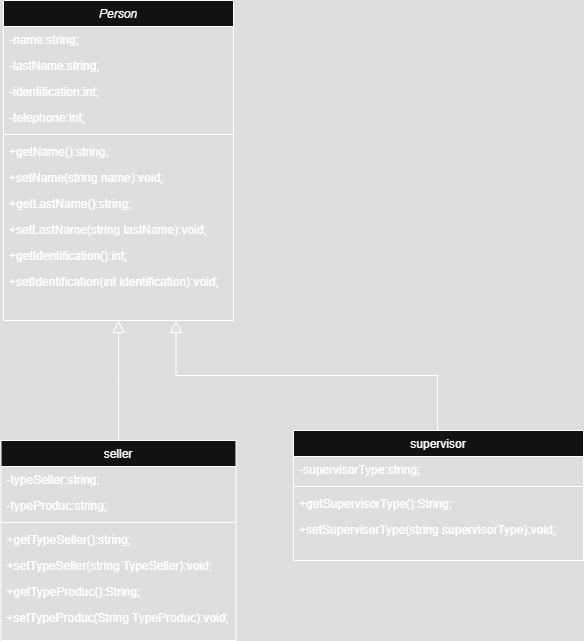

The diagram above was exported from draw.io. Its source (the exported page's mxGraphModel, read from the mxfile embedded in the PNG):
<mxGraphModel dx="874" dy="511" grid="1" gridSize="10" guides="1" tooltips="1" connect="1" arrows="1" fold="1" page="1" pageScale="1" pageWidth="850" pageHeight="1100" math="0" shadow="0">
  <root>
    <mxCell id="0" />
    <mxCell id="1" parent="0" />
    <mxCell id="Iae1rkPddYhUyvnIzawS-1" value="Person" style="swimlane;fontStyle=2;align=center;verticalAlign=top;childLayout=stackLayout;horizontal=1;startSize=26;horizontalStack=0;resizeParent=1;resizeLast=0;collapsible=1;marginBottom=0;rounded=0;shadow=0;strokeWidth=1;" parent="1" vertex="1">
      <mxGeometry x="140" y="290" width="230" height="320" as="geometry">
        <mxRectangle x="230" y="140" width="160" height="26" as="alternateBounds" />
      </mxGeometry>
    </mxCell>
    <mxCell id="Iae1rkPddYhUyvnIzawS-2" value="-name:string;" style="text;align=left;verticalAlign=top;spacingLeft=4;spacingRight=4;overflow=hidden;rotatable=0;points=[[0,0.5],[1,0.5]];portConstraint=eastwest;" parent="Iae1rkPddYhUyvnIzawS-1" vertex="1">
      <mxGeometry y="26" width="230" height="26" as="geometry" />
    </mxCell>
    <mxCell id="Iae1rkPddYhUyvnIzawS-3" value="-lastName:string;" style="text;align=left;verticalAlign=top;spacingLeft=4;spacingRight=4;overflow=hidden;rotatable=0;points=[[0,0.5],[1,0.5]];portConstraint=eastwest;rounded=0;shadow=0;html=0;" parent="Iae1rkPddYhUyvnIzawS-1" vertex="1">
      <mxGeometry y="52" width="230" height="26" as="geometry" />
    </mxCell>
    <mxCell id="Iae1rkPddYhUyvnIzawS-4" value="-identification:int;" style="text;align=left;verticalAlign=top;spacingLeft=4;spacingRight=4;overflow=hidden;rotatable=0;points=[[0,0.5],[1,0.5]];portConstraint=eastwest;rounded=0;shadow=0;html=0;" parent="Iae1rkPddYhUyvnIzawS-1" vertex="1">
      <mxGeometry y="78" width="230" height="26" as="geometry" />
    </mxCell>
    <mxCell id="Iae1rkPddYhUyvnIzawS-5" value="-telephone:int;" style="text;align=left;verticalAlign=top;spacingLeft=4;spacingRight=4;overflow=hidden;rotatable=0;points=[[0,0.5],[1,0.5]];portConstraint=eastwest;rounded=0;shadow=0;html=0;" parent="Iae1rkPddYhUyvnIzawS-1" vertex="1">
      <mxGeometry y="104" width="230" height="26" as="geometry" />
    </mxCell>
    <mxCell id="Iae1rkPddYhUyvnIzawS-8" value="" style="line;html=1;strokeWidth=1;align=left;verticalAlign=middle;spacingTop=-1;spacingLeft=3;spacingRight=3;rotatable=0;labelPosition=right;points=[];portConstraint=eastwest;" parent="Iae1rkPddYhUyvnIzawS-1" vertex="1">
      <mxGeometry y="130" width="230" height="8" as="geometry" />
    </mxCell>
    <mxCell id="Iae1rkPddYhUyvnIzawS-9" value="+getName():string," style="text;align=left;verticalAlign=top;spacingLeft=4;spacingRight=4;overflow=hidden;rotatable=0;points=[[0,0.5],[1,0.5]];portConstraint=eastwest;rounded=0;shadow=0;html=0;" parent="Iae1rkPddYhUyvnIzawS-1" vertex="1">
      <mxGeometry y="138" width="230" height="26" as="geometry" />
    </mxCell>
    <mxCell id="Iae1rkPddYhUyvnIzawS-10" value="+setName(string name):void;" style="text;align=left;verticalAlign=top;spacingLeft=4;spacingRight=4;overflow=hidden;rotatable=0;points=[[0,0.5],[1,0.5]];portConstraint=eastwest;rounded=0;shadow=0;html=0;" parent="Iae1rkPddYhUyvnIzawS-1" vertex="1">
      <mxGeometry y="164" width="230" height="26" as="geometry" />
    </mxCell>
    <mxCell id="Iae1rkPddYhUyvnIzawS-11" value="+getLastName():string;" style="text;align=left;verticalAlign=top;spacingLeft=4;spacingRight=4;overflow=hidden;rotatable=0;points=[[0,0.5],[1,0.5]];portConstraint=eastwest;rounded=0;shadow=0;html=0;" parent="Iae1rkPddYhUyvnIzawS-1" vertex="1">
      <mxGeometry y="190" width="230" height="26" as="geometry" />
    </mxCell>
    <mxCell id="Iae1rkPddYhUyvnIzawS-12" value="+setLastName(string lastName):void;" style="text;align=left;verticalAlign=top;spacingLeft=4;spacingRight=4;overflow=hidden;rotatable=0;points=[[0,0.5],[1,0.5]];portConstraint=eastwest;rounded=0;shadow=0;html=0;" parent="Iae1rkPddYhUyvnIzawS-1" vertex="1">
      <mxGeometry y="216" width="230" height="26" as="geometry" />
    </mxCell>
    <mxCell id="Iae1rkPddYhUyvnIzawS-13" value="+getIdentification():int;" style="text;align=left;verticalAlign=top;spacingLeft=4;spacingRight=4;overflow=hidden;rotatable=0;points=[[0,0.5],[1,0.5]];portConstraint=eastwest;rounded=0;shadow=0;html=0;" parent="Iae1rkPddYhUyvnIzawS-1" vertex="1">
      <mxGeometry y="242" width="230" height="26" as="geometry" />
    </mxCell>
    <mxCell id="Iae1rkPddYhUyvnIzawS-14" value="+setIdentification(int identification):void;" style="text;align=left;verticalAlign=top;spacingLeft=4;spacingRight=4;overflow=hidden;rotatable=0;points=[[0,0.5],[1,0.5]];portConstraint=eastwest;rounded=0;shadow=0;html=0;" parent="Iae1rkPddYhUyvnIzawS-1" vertex="1">
      <mxGeometry y="268" width="230" height="26" as="geometry" />
    </mxCell>
    <mxCell id="Iae1rkPddYhUyvnIzawS-25" value="seller" style="swimlane;fontStyle=0;align=center;verticalAlign=top;childLayout=stackLayout;horizontal=1;startSize=26;horizontalStack=0;resizeParent=1;resizeLast=0;collapsible=1;marginBottom=0;rounded=0;shadow=0;strokeWidth=1;" parent="1" vertex="1">
      <mxGeometry x="137.5" y="730" width="235" height="200" as="geometry">
        <mxRectangle x="508" y="120" width="160" height="26" as="alternateBounds" />
      </mxGeometry>
    </mxCell>
    <mxCell id="5WXJPS3euEqIduGSU4s_-13" value="-typeSeller:string;" style="text;align=left;verticalAlign=top;spacingLeft=4;spacingRight=4;overflow=hidden;rotatable=0;points=[[0,0.5],[1,0.5]];portConstraint=eastwest;rounded=0;shadow=0;html=0;" parent="Iae1rkPddYhUyvnIzawS-25" vertex="1">
      <mxGeometry y="26" width="235" height="26" as="geometry" />
    </mxCell>
    <mxCell id="Iae1rkPddYhUyvnIzawS-27" value="-typeProduc:string;" style="text;align=left;verticalAlign=top;spacingLeft=4;spacingRight=4;overflow=hidden;rotatable=0;points=[[0,0.5],[1,0.5]];portConstraint=eastwest;rounded=0;shadow=0;html=0;" parent="Iae1rkPddYhUyvnIzawS-25" vertex="1">
      <mxGeometry y="52" width="235" height="26" as="geometry" />
    </mxCell>
    <mxCell id="Iae1rkPddYhUyvnIzawS-29" value="" style="line;html=1;strokeWidth=1;align=left;verticalAlign=middle;spacingTop=-1;spacingLeft=3;spacingRight=3;rotatable=0;labelPosition=right;points=[];portConstraint=eastwest;" parent="Iae1rkPddYhUyvnIzawS-25" vertex="1">
      <mxGeometry y="78" width="235" height="8" as="geometry" />
    </mxCell>
    <mxCell id="Iae1rkPddYhUyvnIzawS-30" value="+getTypeSeller():string;" style="text;align=left;verticalAlign=top;spacingLeft=4;spacingRight=4;overflow=hidden;rotatable=0;points=[[0,0.5],[1,0.5]];portConstraint=eastwest;rounded=0;shadow=0;html=0;" parent="Iae1rkPddYhUyvnIzawS-25" vertex="1">
      <mxGeometry y="86" width="235" height="26" as="geometry" />
    </mxCell>
    <mxCell id="Iae1rkPddYhUyvnIzawS-31" value="+setTypeSeller(string TypeSeller):void;" style="text;align=left;verticalAlign=top;spacingLeft=4;spacingRight=4;overflow=hidden;rotatable=0;points=[[0,0.5],[1,0.5]];portConstraint=eastwest;rounded=0;shadow=0;html=0;" parent="Iae1rkPddYhUyvnIzawS-25" vertex="1">
      <mxGeometry y="112" width="235" height="26" as="geometry" />
    </mxCell>
    <mxCell id="Iae1rkPddYhUyvnIzawS-32" value="+getTypeProduc():String;" style="text;align=left;verticalAlign=top;spacingLeft=4;spacingRight=4;overflow=hidden;rotatable=0;points=[[0,0.5],[1,0.5]];portConstraint=eastwest;rounded=0;shadow=0;html=0;" parent="Iae1rkPddYhUyvnIzawS-25" vertex="1">
      <mxGeometry y="138" width="235" height="26" as="geometry" />
    </mxCell>
    <mxCell id="Iae1rkPddYhUyvnIzawS-33" value="+setTypeProduc(String TypeProduc):void;" style="text;align=left;verticalAlign=top;spacingLeft=4;spacingRight=4;overflow=hidden;rotatable=0;points=[[0,0.5],[1,0.5]];portConstraint=eastwest;rounded=0;shadow=0;html=0;" parent="Iae1rkPddYhUyvnIzawS-25" vertex="1">
      <mxGeometry y="164" width="235" height="26" as="geometry" />
    </mxCell>
    <mxCell id="5WXJPS3euEqIduGSU4s_-1" value="" style="endArrow=block;endSize=10;endFill=0;shadow=0;strokeWidth=1;rounded=0;curved=0;edgeStyle=elbowEdgeStyle;elbow=vertical;entryX=0.5;entryY=1;entryDx=0;entryDy=0;exitX=0.5;exitY=0;exitDx=0;exitDy=0;" parent="1" source="Iae1rkPddYhUyvnIzawS-25" target="Iae1rkPddYhUyvnIzawS-1" edge="1">
      <mxGeometry width="160" relative="1" as="geometry">
        <mxPoint x="250.05999999999995" y="770" as="sourcePoint" />
        <mxPoint x="232" y="712" as="targetPoint" />
        <Array as="points" />
      </mxGeometry>
    </mxCell>
    <mxCell id="5WXJPS3euEqIduGSU4s_-2" value="supervisor" style="swimlane;fontStyle=0;align=center;verticalAlign=top;childLayout=stackLayout;horizontal=1;startSize=26;horizontalStack=0;resizeParent=1;resizeLast=0;collapsible=1;marginBottom=0;rounded=0;shadow=0;strokeWidth=1;" parent="1" vertex="1">
      <mxGeometry x="430" y="720" width="290" height="130" as="geometry">
        <mxRectangle x="508" y="120" width="160" height="26" as="alternateBounds" />
      </mxGeometry>
    </mxCell>
    <mxCell id="5WXJPS3euEqIduGSU4s_-5" value="-supervisorType:string;" style="text;align=left;verticalAlign=top;spacingLeft=4;spacingRight=4;overflow=hidden;rotatable=0;points=[[0,0.5],[1,0.5]];portConstraint=eastwest;rounded=0;shadow=0;html=0;" parent="5WXJPS3euEqIduGSU4s_-2" vertex="1">
      <mxGeometry y="26" width="290" height="26" as="geometry" />
    </mxCell>
    <mxCell id="5WXJPS3euEqIduGSU4s_-6" value="" style="line;html=1;strokeWidth=1;align=left;verticalAlign=middle;spacingTop=-1;spacingLeft=3;spacingRight=3;rotatable=0;labelPosition=right;points=[];portConstraint=eastwest;" parent="5WXJPS3euEqIduGSU4s_-2" vertex="1">
      <mxGeometry y="52" width="290" height="8" as="geometry" />
    </mxCell>
    <mxCell id="5WXJPS3euEqIduGSU4s_-7" value="+getSupervisorType():String;" style="text;align=left;verticalAlign=top;spacingLeft=4;spacingRight=4;overflow=hidden;rotatable=0;points=[[0,0.5],[1,0.5]];portConstraint=eastwest;rounded=0;shadow=0;html=0;" parent="5WXJPS3euEqIduGSU4s_-2" vertex="1">
      <mxGeometry y="60" width="290" height="26" as="geometry" />
    </mxCell>
    <mxCell id="5WXJPS3euEqIduGSU4s_-8" value="+setSupervisorType(string supervisorType):void;" style="text;align=left;verticalAlign=top;spacingLeft=4;spacingRight=4;overflow=hidden;rotatable=0;points=[[0,0.5],[1,0.5]];portConstraint=eastwest;rounded=0;shadow=0;html=0;" parent="5WXJPS3euEqIduGSU4s_-2" vertex="1">
      <mxGeometry y="86" width="290" height="26" as="geometry" />
    </mxCell>
    <mxCell id="IjxsetVk-IKirQbTW1nf-2" value="" style="endArrow=block;endSize=10;endFill=0;shadow=0;strokeWidth=1;rounded=0;curved=0;edgeStyle=elbowEdgeStyle;elbow=vertical;entryX=0.75;entryY=1;entryDx=0;entryDy=0;exitX=0.5;exitY=0;exitDx=0;exitDy=0;" parent="1" target="Iae1rkPddYhUyvnIzawS-1" edge="1">
      <mxGeometry width="160" relative="1" as="geometry">
        <mxPoint x="574" y="720" as="sourcePoint" />
        <mxPoint x="576" y="620" as="targetPoint" />
        <Array as="points" />
      </mxGeometry>
    </mxCell>
  </root>
</mxGraphModel>